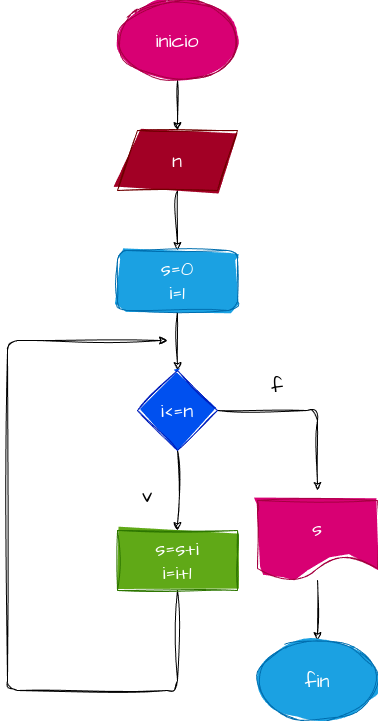

The diagram above was exported from draw.io. Its source (the exported page's mxGraphModel, read from the mxfile embedded in the PNG):
<mxGraphModel dx="630" dy="463" grid="1" gridSize="10" guides="1" tooltips="1" connect="1" arrows="1" fold="1" page="1" pageScale="1" pageWidth="827" pageHeight="1169" math="0" shadow="0">
  <root>
    <mxCell id="0" />
    <mxCell id="1" parent="0" />
    <mxCell id="3" style="edgeStyle=none;sketch=1;hachureGap=4;jiggle=2;curveFitting=1;html=1;fontFamily=Architects Daughter;fontSource=https%3A%2F%2Ffonts.googleapis.com%2Fcss%3Ffamily%3DArchitects%2BDaughter;fontSize=16;" edge="1" parent="1" source="2">
      <mxGeometry relative="1" as="geometry">
        <mxPoint x="300" y="200" as="targetPoint" />
      </mxGeometry>
    </mxCell>
    <mxCell id="2" value="inicio" style="ellipse;whiteSpace=wrap;html=1;sketch=1;hachureGap=4;jiggle=2;curveFitting=1;fontFamily=Architects Daughter;fontSource=https%3A%2F%2Ffonts.googleapis.com%2Fcss%3Ffamily%3DArchitects%2BDaughter;fontSize=20;fillColor=#d80073;fontColor=#ffffff;strokeColor=#A50040;fillStyle=solid;" vertex="1" parent="1">
      <mxGeometry x="240" y="70" width="120" height="80" as="geometry" />
    </mxCell>
    <mxCell id="5" style="edgeStyle=none;sketch=1;hachureGap=4;jiggle=2;curveFitting=1;html=1;fontFamily=Architects Daughter;fontSource=https%3A%2F%2Ffonts.googleapis.com%2Fcss%3Ffamily%3DArchitects%2BDaughter;fontSize=16;" edge="1" parent="1" source="4">
      <mxGeometry relative="1" as="geometry">
        <mxPoint x="300" y="320" as="targetPoint" />
      </mxGeometry>
    </mxCell>
    <mxCell id="4" value="n" style="shape=parallelogram;perimeter=parallelogramPerimeter;whiteSpace=wrap;html=1;fixedSize=1;sketch=1;hachureGap=4;jiggle=2;curveFitting=1;fontFamily=Architects Daughter;fontSource=https%3A%2F%2Ffonts.googleapis.com%2Fcss%3Ffamily%3DArchitects%2BDaughter;fontSize=20;fillColor=#a20025;fontColor=#ffffff;strokeColor=#6F0000;fillStyle=solid;" vertex="1" parent="1">
      <mxGeometry x="240" y="200" width="120" height="60" as="geometry" />
    </mxCell>
    <mxCell id="7" style="edgeStyle=none;sketch=1;hachureGap=4;jiggle=2;curveFitting=1;html=1;fontFamily=Architects Daughter;fontSource=https%3A%2F%2Ffonts.googleapis.com%2Fcss%3Ffamily%3DArchitects%2BDaughter;fontSize=16;" edge="1" parent="1" source="6">
      <mxGeometry relative="1" as="geometry">
        <mxPoint x="300" y="440" as="targetPoint" />
      </mxGeometry>
    </mxCell>
    <mxCell id="6" value="s=0&lt;br&gt;i=1" style="rounded=1;whiteSpace=wrap;html=1;sketch=1;hachureGap=4;jiggle=2;curveFitting=1;fontFamily=Architects Daughter;fontSource=https%3A%2F%2Ffonts.googleapis.com%2Fcss%3Ffamily%3DArchitects%2BDaughter;fontSize=20;fillColor=#1ba1e2;fontColor=#ffffff;strokeColor=#006EAF;fillStyle=solid;" vertex="1" parent="1">
      <mxGeometry x="240" y="320" width="120" height="60" as="geometry" />
    </mxCell>
    <mxCell id="9" style="edgeStyle=none;sketch=1;hachureGap=4;jiggle=2;curveFitting=1;html=1;fontFamily=Architects Daughter;fontSource=https%3A%2F%2Ffonts.googleapis.com%2Fcss%3Ffamily%3DArchitects%2BDaughter;fontSize=16;" edge="1" parent="1" source="8">
      <mxGeometry relative="1" as="geometry">
        <mxPoint x="300" y="600" as="targetPoint" />
      </mxGeometry>
    </mxCell>
    <mxCell id="11" style="edgeStyle=none;sketch=1;hachureGap=4;jiggle=2;curveFitting=1;html=1;fontFamily=Architects Daughter;fontSource=https%3A%2F%2Ffonts.googleapis.com%2Fcss%3Ffamily%3DArchitects%2BDaughter;fontSize=16;" edge="1" parent="1" source="8">
      <mxGeometry relative="1" as="geometry">
        <mxPoint x="440" y="560" as="targetPoint" />
        <Array as="points">
          <mxPoint x="440" y="480" />
        </Array>
      </mxGeometry>
    </mxCell>
    <mxCell id="8" value="i&amp;lt;=n" style="rhombus;whiteSpace=wrap;html=1;sketch=1;hachureGap=4;jiggle=2;curveFitting=1;fontFamily=Architects Daughter;fontSource=https%3A%2F%2Ffonts.googleapis.com%2Fcss%3Ffamily%3DArchitects%2BDaughter;fontSize=20;fillColor=#0050ef;fontColor=#ffffff;strokeColor=#001DBC;fillStyle=solid;" vertex="1" parent="1">
      <mxGeometry x="260" y="440" width="80" height="80" as="geometry" />
    </mxCell>
    <mxCell id="10" value="v" style="text;html=1;strokeColor=none;fillColor=none;align=center;verticalAlign=middle;whiteSpace=wrap;rounded=0;sketch=1;hachureGap=4;jiggle=2;curveFitting=1;fontFamily=Architects Daughter;fontSource=https%3A%2F%2Ffonts.googleapis.com%2Fcss%3Ffamily%3DArchitects%2BDaughter;fontSize=20;" vertex="1" parent="1">
      <mxGeometry x="240" y="550" width="60" height="30" as="geometry" />
    </mxCell>
    <mxCell id="14" style="edgeStyle=none;sketch=1;hachureGap=4;jiggle=2;curveFitting=1;html=1;fontFamily=Architects Daughter;fontSource=https%3A%2F%2Ffonts.googleapis.com%2Fcss%3Ffamily%3DArchitects%2BDaughter;fontSize=16;" edge="1" parent="1" source="12">
      <mxGeometry relative="1" as="geometry">
        <mxPoint x="440" y="710" as="targetPoint" />
      </mxGeometry>
    </mxCell>
    <mxCell id="12" value="s" style="shape=document;whiteSpace=wrap;html=1;boundedLbl=1;sketch=1;hachureGap=4;jiggle=2;curveFitting=1;fontFamily=Architects Daughter;fontSource=https%3A%2F%2Ffonts.googleapis.com%2Fcss%3Ffamily%3DArchitects%2BDaughter;fontSize=20;fillColor=#d80073;fontColor=#ffffff;strokeColor=#A50040;fillStyle=solid;" vertex="1" parent="1">
      <mxGeometry x="380" y="570" width="120" height="80" as="geometry" />
    </mxCell>
    <mxCell id="13" value="f" style="text;html=1;strokeColor=none;fillColor=none;align=center;verticalAlign=middle;whiteSpace=wrap;rounded=0;sketch=1;hachureGap=4;jiggle=2;curveFitting=1;fontFamily=Architects Daughter;fontSource=https%3A%2F%2Ffonts.googleapis.com%2Fcss%3Ffamily%3DArchitects%2BDaughter;fontSize=20;" vertex="1" parent="1">
      <mxGeometry x="370" y="440" width="60" height="30" as="geometry" />
    </mxCell>
    <mxCell id="15" value="fin" style="ellipse;whiteSpace=wrap;html=1;sketch=1;hachureGap=4;jiggle=2;curveFitting=1;fontFamily=Architects Daughter;fontSource=https%3A%2F%2Ffonts.googleapis.com%2Fcss%3Ffamily%3DArchitects%2BDaughter;fontSize=20;fillColor=#1ba1e2;fontColor=#ffffff;strokeColor=#006EAF;fillStyle=solid;" vertex="1" parent="1">
      <mxGeometry x="380" y="710" width="120" height="80" as="geometry" />
    </mxCell>
    <mxCell id="17" style="edgeStyle=none;sketch=1;hachureGap=4;jiggle=2;curveFitting=1;html=1;fontFamily=Architects Daughter;fontSource=https%3A%2F%2Ffonts.googleapis.com%2Fcss%3Ffamily%3DArchitects%2BDaughter;fontSize=16;" edge="1" parent="1" source="16">
      <mxGeometry relative="1" as="geometry">
        <mxPoint x="290" y="410" as="targetPoint" />
        <Array as="points">
          <mxPoint x="300" y="760" />
          <mxPoint x="130" y="760" />
          <mxPoint x="130" y="410" />
        </Array>
      </mxGeometry>
    </mxCell>
    <mxCell id="16" value="s=s+i&lt;br&gt;i=i+1" style="rounded=0;whiteSpace=wrap;html=1;sketch=1;hachureGap=4;jiggle=2;curveFitting=1;fontFamily=Architects Daughter;fontSource=https%3A%2F%2Ffonts.googleapis.com%2Fcss%3Ffamily%3DArchitects%2BDaughter;fontSize=20;fillColor=#60a917;fontColor=#ffffff;strokeColor=#2D7600;fillStyle=solid;" vertex="1" parent="1">
      <mxGeometry x="240" y="600" width="120" height="60" as="geometry" />
    </mxCell>
  </root>
</mxGraphModel>